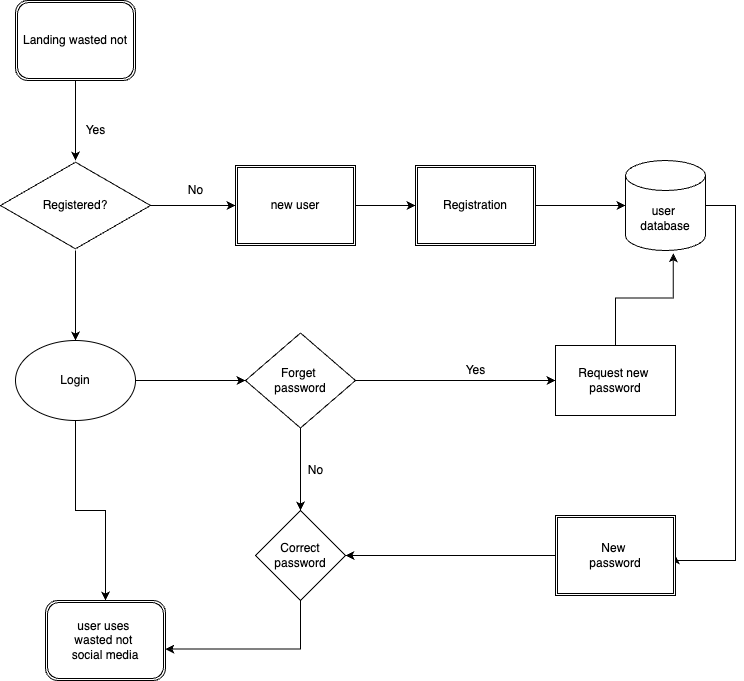

The diagram above was exported from draw.io. Its source (the exported page's mxGraphModel, read from the mxfile embedded in the PNG):
<mxGraphModel dx="890" dy="837" grid="1" gridSize="10" guides="1" tooltips="1" connect="1" arrows="1" fold="1" page="1" pageScale="1" pageWidth="827" pageHeight="1169" math="0" shadow="0">
  <root>
    <mxCell id="0" />
    <mxCell id="1" parent="0" />
    <mxCell id="ZG-NbZq9mbLKPkhBbAhN-18" style="edgeStyle=orthogonalEdgeStyle;rounded=0;orthogonalLoop=1;jettySize=auto;html=1;exitX=0.5;exitY=1;exitDx=0;exitDy=0;entryX=0.5;entryY=0;entryDx=0;entryDy=0;" parent="1" source="ZG-NbZq9mbLKPkhBbAhN-2" target="ZG-NbZq9mbLKPkhBbAhN-4" edge="1">
      <mxGeometry relative="1" as="geometry">
        <mxPoint x="140" y="570" as="targetPoint" />
      </mxGeometry>
    </mxCell>
    <mxCell id="ZG-NbZq9mbLKPkhBbAhN-20" value="" style="edgeStyle=orthogonalEdgeStyle;rounded=0;orthogonalLoop=1;jettySize=auto;html=1;" parent="1" source="ZG-NbZq9mbLKPkhBbAhN-2" target="ZG-NbZq9mbLKPkhBbAhN-19" edge="1">
      <mxGeometry relative="1" as="geometry" />
    </mxCell>
    <mxCell id="ZG-NbZq9mbLKPkhBbAhN-2" value="Login" style="ellipse;whiteSpace=wrap;html=1;" parent="1" vertex="1">
      <mxGeometry x="80" y="380" width="120" height="80" as="geometry" />
    </mxCell>
    <mxCell id="ZG-NbZq9mbLKPkhBbAhN-4" value="user uses&amp;nbsp;&lt;br&gt;wasted not&amp;nbsp;&lt;br&gt;social media" style="shape=ext;double=1;rounded=1;whiteSpace=wrap;html=1;" parent="1" vertex="1">
      <mxGeometry x="110" y="640" width="120" height="80" as="geometry" />
    </mxCell>
    <mxCell id="ZG-NbZq9mbLKPkhBbAhN-5" value="Landing wasted not" style="shape=ext;double=1;rounded=1;whiteSpace=wrap;html=1;" parent="1" vertex="1">
      <mxGeometry x="80" y="40" width="120" height="80" as="geometry" />
    </mxCell>
    <mxCell id="ZG-NbZq9mbLKPkhBbAhN-12" style="edgeStyle=orthogonalEdgeStyle;rounded=0;orthogonalLoop=1;jettySize=auto;html=1;entryX=0;entryY=0.5;entryDx=0;entryDy=0;" parent="1" source="ZG-NbZq9mbLKPkhBbAhN-6" target="ZG-NbZq9mbLKPkhBbAhN-7" edge="1">
      <mxGeometry relative="1" as="geometry" />
    </mxCell>
    <mxCell id="ZG-NbZq9mbLKPkhBbAhN-6" value="Registered?" style="html=1;whiteSpace=wrap;aspect=fixed;shape=isoRectangle;" parent="1" vertex="1">
      <mxGeometry x="65" y="200" width="150" height="90" as="geometry" />
    </mxCell>
    <mxCell id="ZG-NbZq9mbLKPkhBbAhN-15" style="edgeStyle=orthogonalEdgeStyle;rounded=0;orthogonalLoop=1;jettySize=auto;html=1;entryX=0;entryY=0.5;entryDx=0;entryDy=0;" parent="1" source="ZG-NbZq9mbLKPkhBbAhN-7" target="ZG-NbZq9mbLKPkhBbAhN-14" edge="1">
      <mxGeometry relative="1" as="geometry" />
    </mxCell>
    <mxCell id="ZG-NbZq9mbLKPkhBbAhN-7" value="new user" style="shape=ext;double=1;rounded=0;whiteSpace=wrap;html=1;" parent="1" vertex="1">
      <mxGeometry x="300" y="205" width="120" height="80" as="geometry" />
    </mxCell>
    <mxCell id="ZG-NbZq9mbLKPkhBbAhN-8" value="" style="endArrow=classic;html=1;rounded=0;exitX=0.5;exitY=1;exitDx=0;exitDy=0;" parent="1" source="ZG-NbZq9mbLKPkhBbAhN-5" target="ZG-NbZq9mbLKPkhBbAhN-6" edge="1">
      <mxGeometry width="50" height="50" relative="1" as="geometry">
        <mxPoint x="170" y="180" as="sourcePoint" />
        <mxPoint x="220" y="130" as="targetPoint" />
        <Array as="points" />
      </mxGeometry>
    </mxCell>
    <mxCell id="ZG-NbZq9mbLKPkhBbAhN-9" value="Yes" style="text;html=1;align=center;verticalAlign=middle;resizable=0;points=[];autosize=1;strokeColor=none;fillColor=none;" parent="1" vertex="1">
      <mxGeometry x="140" y="155" width="40" height="30" as="geometry" />
    </mxCell>
    <mxCell id="ZG-NbZq9mbLKPkhBbAhN-10" value="" style="endArrow=classic;html=1;rounded=0;" parent="1" source="ZG-NbZq9mbLKPkhBbAhN-6" edge="1">
      <mxGeometry width="50" height="50" relative="1" as="geometry">
        <mxPoint x="390" y="430" as="sourcePoint" />
        <mxPoint x="140" y="380" as="targetPoint" />
        <Array as="points">
          <mxPoint x="140" y="380" />
        </Array>
      </mxGeometry>
    </mxCell>
    <mxCell id="ZG-NbZq9mbLKPkhBbAhN-13" value="No" style="text;html=1;align=center;verticalAlign=middle;resizable=0;points=[];autosize=1;strokeColor=none;fillColor=none;" parent="1" vertex="1">
      <mxGeometry x="240" y="215" width="40" height="30" as="geometry" />
    </mxCell>
    <mxCell id="ZG-NbZq9mbLKPkhBbAhN-17" style="edgeStyle=orthogonalEdgeStyle;rounded=0;orthogonalLoop=1;jettySize=auto;html=1;entryX=0;entryY=0.5;entryDx=0;entryDy=0;entryPerimeter=0;" parent="1" source="ZG-NbZq9mbLKPkhBbAhN-14" target="ZG-NbZq9mbLKPkhBbAhN-16" edge="1">
      <mxGeometry relative="1" as="geometry" />
    </mxCell>
    <mxCell id="ZG-NbZq9mbLKPkhBbAhN-14" value="Registration" style="shape=ext;double=1;rounded=0;whiteSpace=wrap;html=1;" parent="1" vertex="1">
      <mxGeometry x="480" y="205" width="120" height="80" as="geometry" />
    </mxCell>
    <mxCell id="ZG-NbZq9mbLKPkhBbAhN-35" style="edgeStyle=orthogonalEdgeStyle;rounded=0;orthogonalLoop=1;jettySize=auto;html=1;entryX=1;entryY=0.5;entryDx=0;entryDy=0;" parent="1" source="ZG-NbZq9mbLKPkhBbAhN-16" target="ZG-NbZq9mbLKPkhBbAhN-34" edge="1">
      <mxGeometry relative="1" as="geometry">
        <Array as="points">
          <mxPoint x="800" y="245" />
          <mxPoint x="800" y="600" />
        </Array>
      </mxGeometry>
    </mxCell>
    <mxCell id="ZG-NbZq9mbLKPkhBbAhN-16" value="user&amp;nbsp;&lt;br&gt;database" style="shape=cylinder3;whiteSpace=wrap;html=1;boundedLbl=1;backgroundOutline=1;size=15;" parent="1" vertex="1">
      <mxGeometry x="690" y="200" width="80" height="90" as="geometry" />
    </mxCell>
    <mxCell id="ZG-NbZq9mbLKPkhBbAhN-24" value="" style="edgeStyle=orthogonalEdgeStyle;rounded=0;orthogonalLoop=1;jettySize=auto;html=1;" parent="1" source="ZG-NbZq9mbLKPkhBbAhN-19" target="ZG-NbZq9mbLKPkhBbAhN-23" edge="1">
      <mxGeometry relative="1" as="geometry" />
    </mxCell>
    <mxCell id="ZG-NbZq9mbLKPkhBbAhN-29" value="" style="edgeStyle=orthogonalEdgeStyle;rounded=0;orthogonalLoop=1;jettySize=auto;html=1;" parent="1" source="ZG-NbZq9mbLKPkhBbAhN-19" target="ZG-NbZq9mbLKPkhBbAhN-28" edge="1">
      <mxGeometry relative="1" as="geometry" />
    </mxCell>
    <mxCell id="ZG-NbZq9mbLKPkhBbAhN-19" value="Forget&amp;nbsp;&lt;br&gt;password" style="rhombus;whiteSpace=wrap;html=1;" parent="1" vertex="1">
      <mxGeometry x="310" y="372.5" width="110" height="95" as="geometry" />
    </mxCell>
    <mxCell id="ZG-NbZq9mbLKPkhBbAhN-25" style="edgeStyle=orthogonalEdgeStyle;rounded=0;orthogonalLoop=1;jettySize=auto;html=1;entryX=0.597;entryY=1.031;entryDx=0;entryDy=0;entryPerimeter=0;" parent="1" source="ZG-NbZq9mbLKPkhBbAhN-23" target="ZG-NbZq9mbLKPkhBbAhN-16" edge="1">
      <mxGeometry relative="1" as="geometry" />
    </mxCell>
    <mxCell id="ZG-NbZq9mbLKPkhBbAhN-23" value="Request new&amp;nbsp;&lt;br&gt;password" style="whiteSpace=wrap;html=1;" parent="1" vertex="1">
      <mxGeometry x="620" y="385" width="120" height="70" as="geometry" />
    </mxCell>
    <mxCell id="ZG-NbZq9mbLKPkhBbAhN-26" value="Yes" style="text;html=1;align=center;verticalAlign=middle;resizable=0;points=[];autosize=1;strokeColor=none;fillColor=none;" parent="1" vertex="1">
      <mxGeometry x="520" y="395" width="40" height="30" as="geometry" />
    </mxCell>
    <mxCell id="ZG-NbZq9mbLKPkhBbAhN-32" style="edgeStyle=orthogonalEdgeStyle;rounded=0;orthogonalLoop=1;jettySize=auto;html=1;entryX=0.998;entryY=0.607;entryDx=0;entryDy=0;entryPerimeter=0;exitX=0.5;exitY=1;exitDx=0;exitDy=0;" parent="1" source="ZG-NbZq9mbLKPkhBbAhN-28" target="ZG-NbZq9mbLKPkhBbAhN-4" edge="1">
      <mxGeometry relative="1" as="geometry" />
    </mxCell>
    <mxCell id="ZG-NbZq9mbLKPkhBbAhN-28" value="Correct&lt;br&gt;password" style="rhombus;whiteSpace=wrap;html=1;" parent="1" vertex="1">
      <mxGeometry x="320" y="550" width="90" height="90" as="geometry" />
    </mxCell>
    <mxCell id="ZG-NbZq9mbLKPkhBbAhN-31" value="No" style="text;html=1;align=center;verticalAlign=middle;resizable=0;points=[];autosize=1;strokeColor=none;fillColor=none;" parent="1" vertex="1">
      <mxGeometry x="360" y="495" width="40" height="30" as="geometry" />
    </mxCell>
    <mxCell id="ZG-NbZq9mbLKPkhBbAhN-36" style="edgeStyle=orthogonalEdgeStyle;rounded=0;orthogonalLoop=1;jettySize=auto;html=1;entryX=1;entryY=0.5;entryDx=0;entryDy=0;" parent="1" source="ZG-NbZq9mbLKPkhBbAhN-34" target="ZG-NbZq9mbLKPkhBbAhN-28" edge="1">
      <mxGeometry relative="1" as="geometry" />
    </mxCell>
    <mxCell id="ZG-NbZq9mbLKPkhBbAhN-34" value="New&amp;nbsp;&lt;br&gt;password" style="shape=ext;double=1;rounded=0;whiteSpace=wrap;html=1;" parent="1" vertex="1">
      <mxGeometry x="620" y="555" width="120" height="80" as="geometry" />
    </mxCell>
  </root>
</mxGraphModel>